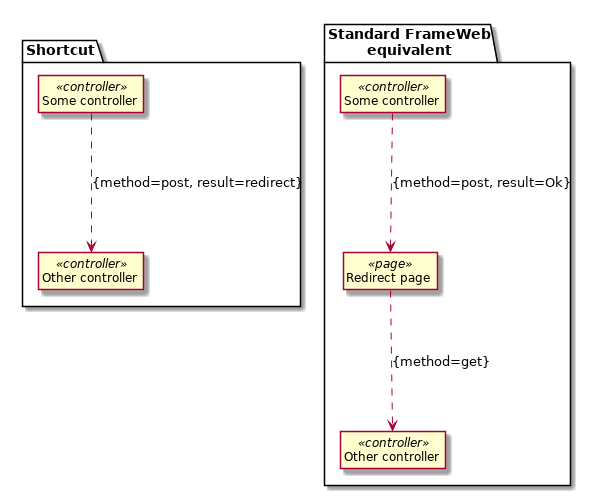

The diagram above was rendered by PlantUML. Its source (embedded in the PNG):
@startuml
hide circle
hide empty methods
hide empty attributes

package "Shortcut" {
  class "Some controller" as sc <<controller>>
  class "Other controller" as oc <<controller>>
}


package "Standard FrameWeb\nequivalent" {
  class "Some controller" as s <<controller>>
  class "Redirect page" as r <<page>>
  class "Other controller" as o <<controller>>
}

sc -.-> oc : {method=post, result=redirect}

s -.-> r : {method=post, result=Ok}
r -.-> o : {method=get}


@enduml